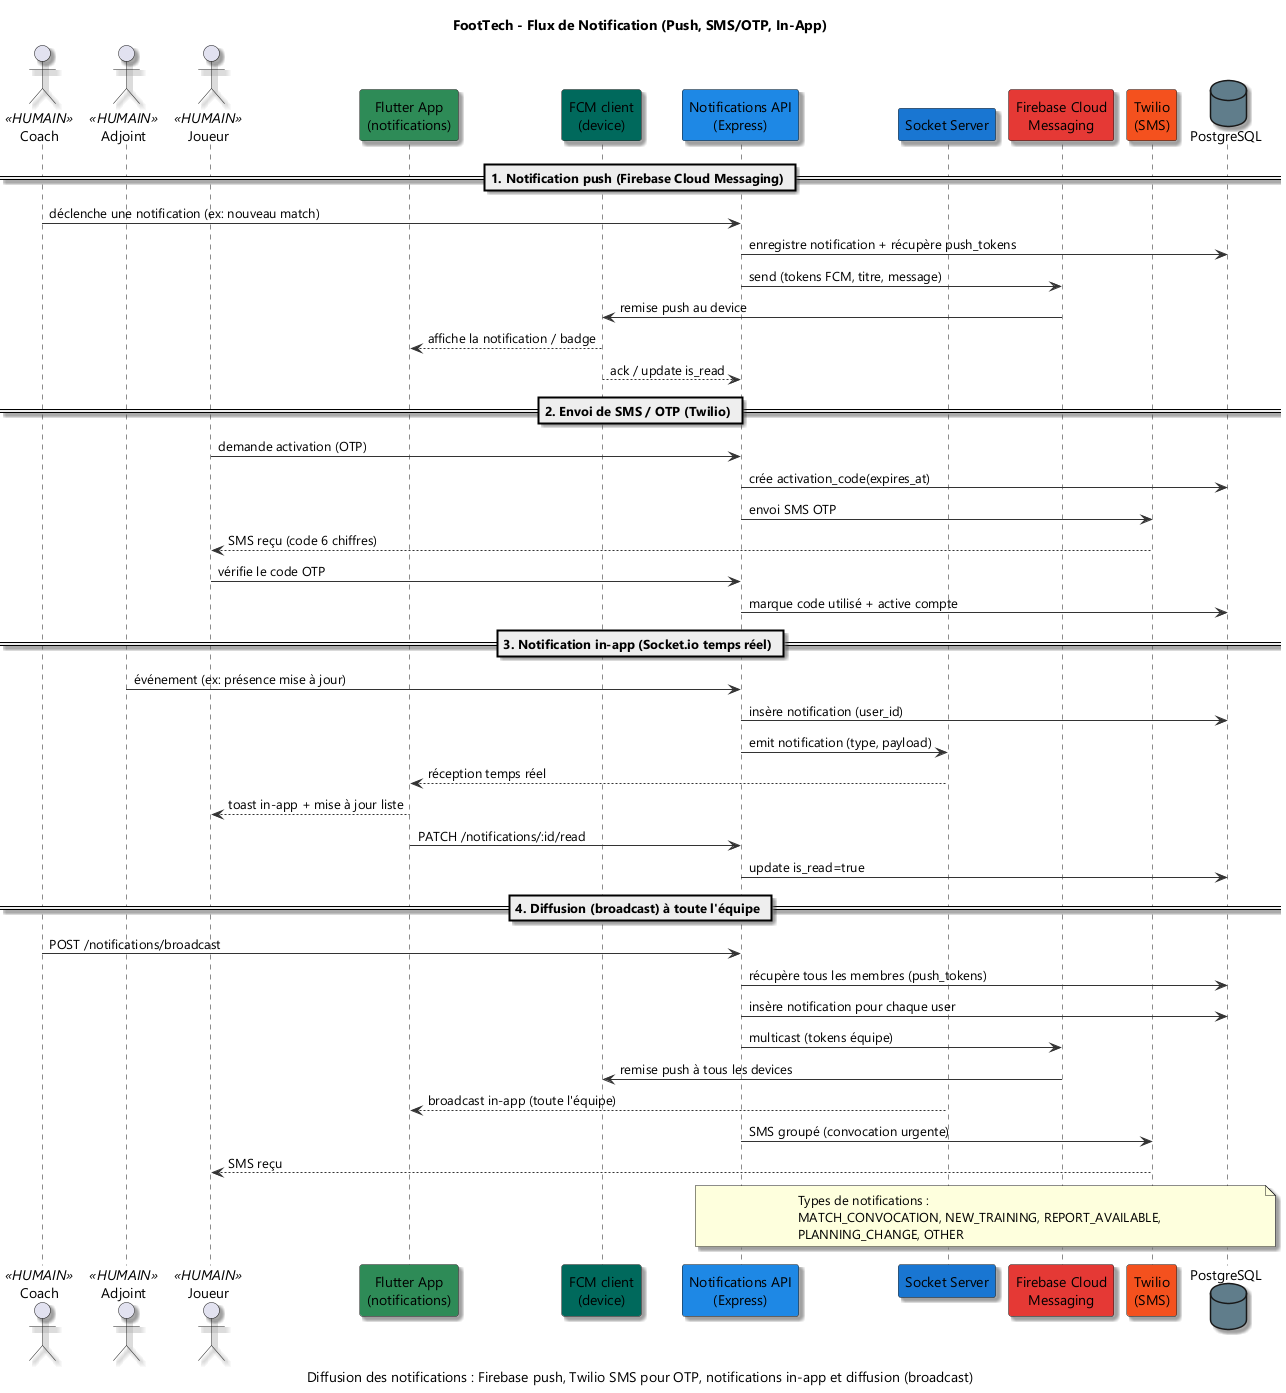

The diagram above was rendered by PlantUML. Its source (embedded in the PNG):
@startuml
!pragma layout smetana
title FootTech - Flux de Notification (Push, SMS/OTP, In-App)
caption Diffusion des notifications : Firebase push, Twilio SMS pour OTP, notifications in-app et diffusion (broadcast)

skinparam backgroundColor #FFFFFF
skinparam defaultFontName "Segoe UI"
skinparam shadowing true
skinparam ArrowColor #333333

' ============================================================================
' PARTICIPANTS
' ============================================================================
actor "Coach" as COACH <<HUMAIN>>
actor "Adjoint" as ADJOINT <<HUMAIN>>
actor "Joueur" as PLAYER <<HUMAIN>>

' --- FLUTTER (VERT) ---
participant "Flutter App\n(notifications)" as FLUTTER #2E8B57
participant "FCM client\n(device)" as FCM_CLIENT #00695C

' --- API (BLEU) ---
participant "Notifications API\n(Express)" as NOTIF_API #1E88E5
participant "Socket Server" as SOCKET #1976D2

' --- EXTERNE (ROUGE) ---
participant "Firebase Cloud\nMessaging" as FIREBASE #E53935
participant "Twilio\n(SMS)" as TWILIO #F4511E

' --- DB ---
database "PostgreSQL" as PG #607D8B

' ============================================================================
' PARTIE 1 : PUSH NOTIFICATION (FIREBASE)
' ============================================================================
== 1. Notification push (Firebase Cloud Messaging) ==

COACH -> NOTIF_API : déclenche une notification (ex: nouveau match)
NOTIF_API -> PG : enregistre notification + récupère push_tokens
NOTIF_API -> FIREBASE : send (tokens FCM, titre, message)
FIREBASE -> FCM_CLIENT : remise push au device
FCM_CLIENT --> FLUTTER : affiche la notification / badge
FCM_CLIENT --> NOTIF_API : ack / update is_read

' ============================================================================
' PARTIE 2 : SMS / OTP (TWILIO)
' ============================================================================
== 2. Envoi de SMS / OTP (Twilio) ==

' Activation joueur par code
PLAYER -> NOTIF_API : demande activation (OTP)
NOTIF_API -> PG : crée activation_code(expires_at)
NOTIF_API -> TWILIO : envoi SMS OTP
TWILIO --> PLAYER : SMS reçu (code 6 chiffres)
PLAYER -> NOTIF_API : vérifie le code OTP
NOTIF_API -> PG : marque code utilisé + active compte

' ============================================================================
' PARTIE 3 : NOTIFICATION IN-APP (temps réel)
' ============================================================================
== 3. Notification in-app (Socket.io temps réel) ==

ADJOINT -> NOTIF_API : événement (ex: présence mise à jour)
NOTIF_API -> PG : insère notification (user_id)
NOTIF_API -> SOCKET : emit notification (type, payload)
SOCKET --> FLUTTER : réception temps réel
FLUTTER --> PLAYER : toast in-app + mise à jour liste
FLUTTER -> NOTIF_API : PATCH /notifications/:id/read
NOTIF_API -> PG : update is_read=true

' ============================================================================
' PARTIE 4 : BROADCAST À L'ÉQUIPE
' ============================================================================
== 4. Diffusion (broadcast) à toute l'équipe ==

COACH -> NOTIF_API : POST /notifications/broadcast
NOTIF_API -> PG : récupère tous les membres (push_tokens)
NOTIF_API -> PG : insère notification pour chaque user

' Push batch
NOTIF_API -> FIREBASE : multicast (tokens équipe)
FIREBASE -> FCM_CLIENT : remise push à tous les devices
SOCKET --> FLUTTER : broadcast in-app (toute l'équipe)

' En option SMS de masse
NOTIF_API -> TWILIO : SMS groupé (convocation urgente)
TWILIO --> PLAYER : SMS reçu

note over NOTIF_API, PG : Types de notifications :\nMATCH_CONVOCATION, NEW_TRAINING, REPORT_AVAILABLE,\nPLANNING_CHANGE, OTHER

@enduml